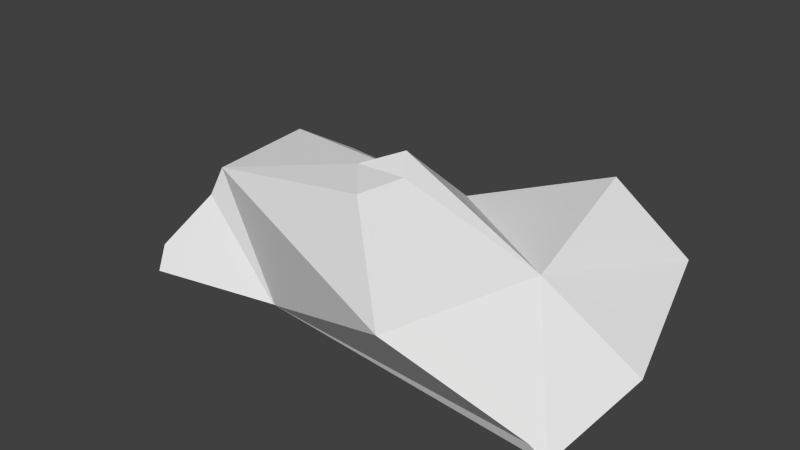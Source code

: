 # Source: Rock2.blend  (saved by Blender 2.72.0; exported with 4.5.12 LTS)
import bpy
from mathutils import Matrix  # noqa: F401  (used for matrix-valued properties, if any)

bpy.ops.wm.read_factory_settings(use_empty=True)
scene = bpy.context.scene
scene.name = 'Scene'

# ---- collections
col_collection_1 = bpy.data.collections.new('Collection 1'); scene.collection.children.link(col_collection_1)

# ---- materials (node trees are filled in below, after node groups)
mat_material = bpy.data.materials.new('Material')
mat_material.alpha_threshold = 0.0
mat_material.use_transparent_shadow = False
mat_material.roughness = 0.5
mat_material.line_color = (0.0, 0.0, 0.0, 1.0)

# ---- material node trees

# ---- world
world_world = bpy.data.worlds.new('World'); scene.world = world_world
world_world.color = (0.05088, 0.05088, 0.05088)
world_world.use_sun_shadow = False
world_world.sun_shadow_jitter_overblur = 0.0
world_world.cycles.sampling_method = 'MANUAL'
world_world.cycles.sample_map_resolution = 256

# ---- meshes
me_cube = bpy.data.meshes.new('Cube')
me_cube.from_pydata([(2.379, 1.327, -1.0), (2.944, -2.892, -1.0), (-5.151, -2.826, -1.0), (-5.793, 1.393, -1.0), (1.518, 0.9563, 1.434), (0.6922, -3.759, 0.5266), (-4.423, -1.838, 0.8479), (-5.022, 0.6402, 0.6223), (-4.915, 2.0, -0.1884), (2.492, 1.825, -0.05388), (-1.211, 0.8127, 0.32), (1.626, -1.222, 0.6849), (-5.21, -2.606, -0.587), (-5.755, 1.625, -0.7267), (-4.6, -1.978, 0.3374), (-0.7446, 1.3, -0.08894), (3.214, -0.8875, -0.5979), (2.661, -2.928, -0.79), (-2.77, -2.348, -1.0), (-2.81, -2.348, -1.0), (1.031, -3.551, 0.7151), (-1.222, 0.4511, -1.0), (-3.132, 1.7, -0.1459), (0.5479, 1.509, -0.07494), (-1.575, -1.548, 1.633), (-0.7268, -1.462, 1.61), (-0.9609, -2.265, 1.558), (-1.08, -0.9772, 1.797)], [(5, 20)], [(0, 1, 18, 19, 2, 3, 21), (10, 7, 6), (9, 4, 11, 16), (19, 6, 14, 12, 2), (2, 12, 13, 3), (9, 0, 21, 23), (4, 9, 23, 15, 10), (25, 24, 26), (25, 27, 24), (12, 14, 8, 13), (14, 6, 7, 8), (10, 15, 22, 8, 7), (0, 9, 16, 1), (16, 11, 5, 17, 1), (18, 5, 6, 19), (1, 17, 18), (17, 5, 18), (21, 3, 13, 8, 22), (23, 21, 22, 15), (4, 10, 6, 24, 27, 25, 11), (11, 25, 26, 24, 6, 5)])
_uv = me_cube.uv_layers.new(name='UVMap')
_uv.uv.foreach_set('vector', [0.0454, 0.0681, 0.3573, 0.02024, 0.3205, 0.4772, 0.3205, 0.4803, 0.3573, 0.6671, 0.04542, 0.7212, 0.1124, 0.3553, 0.71, 0.33, 0.7409, 0.6334, 0.5552, 0.6156, 0.7409, 0.02516, 0.698, 0.1133, 0.5331, 0.1302, 0.5318, 0.0, 0.8737, 0.1861, 0.7529, 0.04796, 0.7849, 0.03713, 0.8331, 0.0, 0.8568, 0.008678, 0.9043, 0.9568, 0.8737, 0.9388, 0.8842, 0.5979, 0.9043, 0.6158, 0.008471, 0.05943, 0.0454, 0.0681, 0.1124, 0.3553, 0.033, 0.2146, 0.8737, 0.07154, 1.0, 0.0, 0.9809, 0.1558, 0.9682, 0.2593, 0.9204, 0.2954, 0.5474, 0.3195, 0.5505, 0.3876, 0.491, 0.3475, 0.5474, 0.3195, 0.5878, 0.3418, 0.5505, 0.3876, 0.3731, 0.6334, 0.4208, 0.6861, 0.4208, 1.0, 0.3573, 0.9715, 0.4676, 0.9544, 0.4292, 0.9508, 0.4208, 0.7473, 0.4676, 0.6334, 0.9204, 0.2954, 0.9682, 0.2593, 0.9864, 0.4489, 1.0, 0.5906, 0.8871, 0.5979, 0.0454, 0.0681, 0.008471, 0.05943, 0.2088, 0.0, 0.3573, 0.02024, 0.5318, 0.0, 0.5331, 0.1302, 0.3573, 0.234, 0.3878, 0.06777, 0.3859, 0.04486, 0.8737, 0.1892, 0.7409, 0.4778, 0.7529, 0.04796, 0.8737, 0.1861, 0.8737, 0.6462, 0.8575, 0.6239, 0.8737, 0.1892, 0.8575, 0.6239, 0.7409, 0.4778, 0.8737, 0.1892, 0.1124, 0.3553, 0.04542, 0.7212, 0.02824, 0.7183, 0.0, 0.6514, 0.02109, 0.5087, 0.033, 0.2146, 0.1124, 0.3553, 0.02109, 0.5087, 0.04931, 0.3177, 0.698, 0.1133, 0.71, 0.33, 0.5552, 0.6156, 0.5505, 0.3876, 0.5878, 0.3418, 0.5474, 0.3195, 0.5331, 0.1302, 0.5331, 0.1302, 0.5474, 0.3195, 0.491, 0.3475, 0.5505, 0.3876, 0.5552, 0.6156, 0.3573, 0.234])
me_cube.materials.append(mat_material)
me_cube.use_remesh_preserve_volume = False
me_cube.use_remesh_preserve_attributes = False
me_cube.use_mirror_vertex_groups = False
me_cube.update()

# ---- objects
ob_cube = bpy.data.objects.new('Cube', me_cube)

# ---- transforms, parenting, visibility, modifiers, constraints
ob_cube.location = (0.0, 0.0, 0.0)
ob_cube.lock_rotations_4d = False
ob_cube.empty_display_type = 'ARROWS'
ob_cube.lineart.crease_threshold = 0.0

# ---- collection membership
col_collection_1.objects.link(ob_cube)

# ---- scene / render settings (as saved in the file)
scene.frame_start = 1; scene.frame_end = 250; scene.frame_set(1)
scene.render.engine = 'BLENDER_EEVEE_NEXT'
scene.render.resolution_percentage = 50
scene.render.dither_intensity = 0.0
scene.cycles.use_denoising = False
scene.cycles.samples = 10
scene.cycles.sampling_pattern = 'TABULATED_SOBOL'
scene.cycles.light_sampling_threshold = 0.0
scene.cycles.use_adaptive_sampling = False
scene.cycles.use_light_tree = False
scene.cycles.blur_glossy = 0.0
scene.cycles.pixel_filter_type = 'GAUSSIAN'
scene.cycles.sample_clamp_indirect = 0.0
scene.view_settings.view_transform = 'Standard'
bpy.context.view_layer.update()

# ---- added for rendering (the .blend has no active camera and no usable light): camera, sun
cam_auto = bpy.data.cameras.new('AutoCamera')
cam_auto.lens = 50.0
cam_auto.sensor_width = 36.0
cam_auto.clip_end = 1000.0
ob_auto_camera = bpy.data.objects.new('AutoCamera', cam_auto)
scene.collection.objects.link(ob_auto_camera)
ob_auto_camera.location = (8.93434, -13.1487, 8.57791)
ob_auto_camera.rotation_euler = (1.09748, -7.21219e-08, 0.694738)
scene.camera = ob_auto_camera
light_auto_sun = bpy.data.lights.new('AutoSun', 'SUN')
light_auto_sun.energy = 3.0
light_auto_sun.angle = 0.0523599
ob_auto_sun = bpy.data.objects.new('AutoSun', light_auto_sun)
scene.collection.objects.link(ob_auto_sun)
ob_auto_sun.rotation_euler = (0.872665, 0.174533, 0.523599)
bpy.context.view_layer.update()
